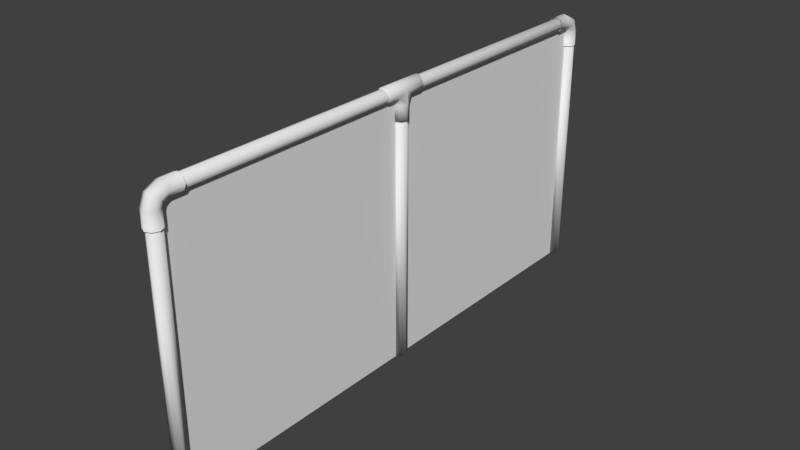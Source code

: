 # Source: fence.blend  (saved by Blender 2.79.0; exported with 4.5.12 LTS)
import bpy
from mathutils import Matrix  # noqa: F401  (used for matrix-valued properties, if any)

bpy.ops.wm.read_factory_settings(use_empty=True)
scene = bpy.context.scene
scene.name = 'Scene'

# ---- collections
col_collection_1 = bpy.data.collections.new('Collection 1'); scene.collection.children.link(col_collection_1)

# ---- materials (node trees are filled in below, after node groups)
mat_fence_wire = bpy.data.materials.new('fence_wire')
mat_fence_wire.alpha_threshold = 0.0
mat_fence_wire.use_transparent_shadow = False
mat_fence_wire.roughness = 0.5
mat_fence = bpy.data.materials.new('fence')
mat_fence.alpha_threshold = 0.0
mat_fence.use_transparent_shadow = False
mat_fence.roughness = 0.5

# ---- material node trees

# ---- world
world_world = bpy.data.worlds.new('World'); scene.world = world_world
world_world.color = (0.05088, 0.05088, 0.05088)
world_world.use_sun_shadow = False
world_world.sun_shadow_jitter_overblur = 0.0
world_world.cycles.sampling_method = 'MANUAL'

# ---- meshes
me_plane_003 = bpy.data.meshes.new('Plane.003')
me_plane_003.from_pydata([(-2.0, -2.0, 0.0), (2.0, -2.0, 0.0), (-2.0, 2.0, 0.0), (2.0, 2.0, 0.0), (2.0, -2.0, 2.721e-05), (-2.0, -2.0, 2.791e-05), (2.0, 2.0, 2.686e-05), (-2.0, 2.0, 2.756e-05)], [], [(0, 1, 3, 2), (4, 5, 7, 6)])
me_plane_003.polygons.foreach_set('use_smooth', [True] * 2)
_uv = me_plane_003.uv_layers.new(name='UVMap')
_uv.uv.foreach_set('vector', [-3.002, -0.9773, 4.003, -0.9773, 4.003, 1.989, -3.002, 1.989, -3.002, -0.9773, 4.003, -0.9773, 4.003, 1.989, -3.002, 1.989])
me_plane_003.materials.append(mat_fence_wire)
me_plane_003.use_remesh_preserve_volume = False
me_plane_003.use_remesh_preserve_attributes = False
me_plane_003.use_mirror_vertex_groups = False
me_plane_003.use_paint_bone_selection = False
me_plane_003.use_paint_mask = True
me_plane_003.update()
me_plane = bpy.data.meshes.new('Plane')
me_plane.from_pydata([(1.917, 2.103, -0.001309), (1.917, 2.069, 0.08109), (1.917, 1.87, -0.001309), (1.917, 2.069, -0.08371), (1.917, 1.987, 0.1152), (1.917, 1.905, 0.08109), (1.917, 1.905, -0.08371), (1.917, 1.987, -0.1178), (1.946, 1.871, 0.08109), (1.975, 1.929, 0.1152), (2.004, 1.987, 0.08109), (2.016, 2.011, -0.001309), (1.975, 1.929, -0.1178), (2.004, 1.987, -0.08371), (1.934, 1.846, -0.001309), (1.946, 1.871, -0.08371), (1.939, 1.595, -0.001309), (1.956, 1.595, 0.08109), (1.997, 1.595, 0.1152), (2.038, 1.595, 0.08109), (2.055, 1.595, -0.001309), (2.038, 1.595, -0.08371), (1.997, 1.595, -0.1178), (1.956, 1.595, -0.08371), (0.05133, 1.575, -6.383e-08), (0.05727, 1.583, -6.418e-08), (0.0363, 1.575, 0.0726), (0.0405, 1.583, 0.081), (-4.511e-09, 1.575, 0.1027), (-5.007e-09, 1.583, 0.1145), (-0.0363, 1.575, 0.0726), (-0.0405, 1.583, 0.081), (-0.05133, 1.575, -8.108e-08), (-0.05727, 1.583, -8.42e-08), (-0.0363, 1.575, -0.0726), (-0.0405, 1.583, -0.081), (3.311e-09, 1.575, -0.1027), (3.187e-09, 1.583, -0.1145), (0.0363, 1.575, -0.0726), (0.0405, 1.583, -0.081), (-0.1667, 1.89, -9.613e-08), (-0.1612, 1.885, -9.651e-08), (0.1667, 1.89, -6.805e-08), (0.1612, 1.885, -6.832e-08), (-0.1667, 1.919, 0.07013), (-0.1612, 1.919, 0.081), (0.1667, 1.919, 0.07013), (0.1612, 1.919, 0.081), (-0.1612, 2.0, 0.1145), (-0.1667, 2.0, 0.1035), (0.1667, 2.0, 0.1035), (0.1612, 2.0, 0.1145), (-0.1612, 2.081, 0.081), (-0.1667, 2.081, 0.07013), (0.1667, 2.081, 0.07013), (0.1612, 2.081, 0.081), (-0.1612, 2.115, -1.165e-07), (-0.1667, 2.11, -1.1e-07), (0.1667, 2.11, -8.405e-08), (0.1612, 2.115, -8.835e-08), (-0.1612, 2.081, -0.081), (-0.1667, 2.081, -0.07013), (0.1667, 2.081, -0.07013), (0.1612, 2.081, -0.081), (-0.1612, 2.0, -0.1145), (-0.1667, 2.0, -0.1036), (0.1667, 2.0, -0.1036), (0.1612, 2.0, -0.1145), (-0.1667, 1.919, -0.07013), (-0.1612, 1.919, -0.081), (0.1667, 1.919, -0.07013), (0.1612, 1.919, -0.081), (0.05727, 1.814, -7.428e-08), (0.0405, 1.814, 0.081), (-5.007e-09, 1.814, 0.1145), (-0.0405, 1.814, 0.081), (-0.05727, 1.814, -9.431e-08), (-0.0405, 1.814, -0.081), (3.187e-09, 1.814, -0.1145), (0.0405, 1.814, -0.081), (-0.06036, 1.885, -8.769e-08), (0.06036, 1.885, -7.714e-08), (0.06036, 1.919, 0.081), (-0.06036, 1.919, 0.081), (-6.771e-09, 2.0, 0.1145), (-1.764e-09, 2.0, -0.1145), (0.06036, 1.919, -0.081), (-0.06036, 1.919, -0.081), (0.05727, 1.583, -6.418e-08), (0.0405, 1.583, 0.081), (-5.007e-09, 1.583, 0.1145), (-0.0405, 1.583, 0.081), (-0.05727, 1.583, -8.42e-08), (-0.0405, 1.583, -0.081), (3.187e-09, 1.583, -0.1145), (0.0405, 1.583, -0.081), (-0.1612, 1.885, -9.651e-08), (0.1612, 1.885, -6.832e-08), (-0.1612, 1.919, 0.081), (0.1612, 1.919, 0.081), (-0.1612, 2.0, 0.1145), (0.1612, 2.0, 0.1145), (-0.1612, 2.081, 0.081), (0.1612, 2.081, 0.081), (-0.1612, 2.115, -1.165e-07), (0.1612, 2.115, -8.835e-08), (-0.1612, 2.081, -0.081), (0.1612, 2.081, -0.081), (-0.1612, 2.0, -0.1145), (0.1612, 2.0, -0.1145), (-0.1612, 1.919, -0.081), (0.1612, 1.919, -0.081), (-1.946, 1.601, -0.001309), (-2.025, 2.025, -0.001309), (-1.953, 1.881, 0.08277), (-1.813, 2.119, -0.001309), (-1.813, 2.084, -0.08538), (-1.813, 1.881, -0.001309), (-1.813, 2.084, 0.08277), (-1.813, 2.0, -0.1202), (-1.813, 1.916, -0.08538), (-1.813, 1.916, 0.08277), (-1.813, 2.0, 0.1176), (-1.946, 1.834, -0.001309), (-1.963, 1.834, -0.08538), (-2.005, 1.834, -0.1202), (-2.047, 1.834, -0.08538), (-2.065, 1.834, -0.001309), (-2.047, 1.834, 0.08277), (-2.005, 1.834, 0.1176), (-1.941, 1.857, -0.001309), (-1.983, 1.941, -0.1202), (-1.953, 1.881, -0.08538), (-2.062, 1.579, 0.001308), (-2.012, 2.0, -0.08538), (-2.012, 2.0, 0.08277), (-1.983, 1.941, 0.1176), (-1.963, 1.834, 0.08277), (-1.923, 2.0, 0.1176), (-1.963, 1.601, 0.08277), (-1.923, 1.916, 0.08277), (-2.005, 1.601, 0.1176), (-1.923, 1.916, -0.08538), (-2.047, 1.601, 0.08277), (-1.923, 2.0, -0.1202), (-2.065, 1.601, -0.001309), (-1.923, 2.084, 0.08277), (-2.047, 1.601, -0.08538), (-1.923, 1.881, -0.001309), (-2.005, 1.601, -0.1202), (-1.923, 2.084, -0.08538), (-1.963, 1.601, -0.08538), (-1.923, 2.119, -0.001309), (-1.95, -2.0, -8.305e-08), (-1.95, 1.851, -2.514e-07), (-1.965, -2.0, 0.07071), (-1.965, 1.851, 0.07071), (-2.0, -2.0, 0.1), (-2.0, 1.851, 0.1), (-2.035, -2.0, 0.07071), (-2.035, 1.851, 0.07071), (-2.05, -2.0, -1.005e-07), (-2.05, 1.851, -2.689e-07), (-2.035, -2.0, -0.07071), (-2.035, 1.851, -0.07071), (-2.0, -2.0, -0.1), (-2.0, 1.851, -0.1), (-1.965, -2.0, -0.07071), (-1.965, 1.851, -0.07071), (1.93, 2.082, 7.771e-08), (-1.869, 2.1, -2.552e-07), (1.93, 2.053, 0.07071), (-1.869, 2.071, 0.07071), (1.93, 1.982, 0.1), (-1.869, 2.0, 0.1), (1.93, 1.912, 0.07071), (-1.869, 1.929, 0.07071), (1.93, 1.882, 7.771e-08), (-1.869, 1.9, -2.552e-07), (1.93, 1.912, -0.07071), (-1.869, 1.929, -0.07071), (1.93, 1.982, -0.1), (-1.869, 2.0, -0.1), (1.93, 2.053, -0.07071), (-1.869, 2.071, -0.07071), (2.05, -2.0, 2.666e-07), (2.05, 1.8, 1.006e-07), (2.035, -2.0, 0.07071), (2.035, 1.8, 0.07071), (2.0, -2.0, 0.1), (2.0, 1.8, 0.1), (1.965, -2.0, 0.07071), (1.965, 1.8, 0.07071), (1.95, -2.0, 2.492e-07), (1.95, 1.8, 8.307e-08), (1.965, -2.0, -0.07071), (1.965, 1.8, -0.07071), (2.0, -2.0, -0.1), (2.0, 1.8, -0.1), (2.035, -2.0, -0.07071), (2.035, 1.8, -0.07071), (0.05, -2.0, 9.179e-08), (0.05, 2.0, -8.305e-08), (0.03536, -2.0, 0.07071), (0.03536, 2.0, 0.07071), (0.0, -2.0, 0.1), (0.0, 2.0, 0.1), (-0.03536, -2.0, 0.07071), (-0.03536, 2.0, 0.07071), (-0.05, -2.0, 7.431e-08), (-0.05, 2.0, -1.005e-07), (-0.03536, -2.0, -0.07071), (-0.03536, 2.0, -0.07071), (0.0, -2.0, -0.1), (0.0, 2.0, -0.1), (0.03536, -2.0, -0.07071), (0.03536, 2.0, -0.07071), (1.956, 1.824, -0.08371), (1.997, 1.824, -0.1178), (2.038, 1.824, -0.08371), (2.055, 1.824, -0.001309), (2.038, 1.824, 0.08109), (1.997, 1.824, 0.1152), (1.956, 1.824, 0.08109), (1.939, 1.824, -0.001309), (1.809, 1.987, -0.1178), (1.809, 1.905, -0.08371), (1.809, 1.905, 0.08109), (1.809, 1.987, 0.1152), (1.809, 2.069, -0.08371), (1.809, 1.87, -0.001309), (1.809, 2.069, 0.08109), (1.809, 2.103, -0.001309)], [], [(10, 1, 4, 9), (14, 2, 6, 15), (8, 5, 2, 14), (9, 4, 5, 8), (219, 13, 11, 220), (223, 8, 14, 224), (22, 23, 16, 17, 18, 19, 20, 21), (217, 23, 16, 224), (220, 20, 21, 219), (222, 18, 19, 221), (224, 16, 17, 223), (219, 21, 22, 218), (221, 19, 20, 220), (223, 17, 18, 222), (13, 3, 0, 11), (222, 9, 8, 223), (220, 11, 10, 221), (218, 12, 13, 219), (224, 14, 15, 217), (221, 10, 9, 222), (12, 7, 3, 13), (15, 6, 7, 12), (218, 22, 23, 217), (232, 231, 228, 227, 230, 226, 225, 229), (11, 0, 1, 10), (44, 49, 53, 57, 61, 65, 68, 40), (42, 70, 66, 62, 58, 54, 50, 46), (26, 24, 25, 27), (28, 26, 27, 29), (30, 28, 29, 31), (32, 30, 31, 33), (34, 32, 33, 35), (36, 34, 35, 37), (38, 36, 37, 39), (24, 38, 39, 25), (44, 40, 41, 45), (42, 46, 47, 43), (49, 44, 45, 48), (46, 50, 51, 47), (53, 49, 48, 52), (50, 54, 55, 51), (57, 53, 52, 56), (54, 58, 59, 55), (61, 57, 56, 60), (58, 62, 63, 59), (65, 61, 60, 64), (62, 66, 67, 63), (68, 65, 64, 69), (66, 70, 71, 67), (40, 68, 69, 41), (70, 42, 43, 71), (26, 28, 30, 32, 34, 36, 38, 24), (95, 79, 72, 88), (90, 74, 75, 91), (91, 75, 76, 92), (92, 76, 77, 93), (93, 77, 78, 94), (94, 78, 79, 95), (89, 73, 74, 90), (103, 102, 100, 84, 101), (102, 103, 105, 104), (81, 97, 99, 82), (96, 80, 83, 98), (85, 109, 111, 86), (108, 85, 87, 110), (106, 107, 109, 85, 108), (104, 105, 107, 106), (82, 99, 101, 84), (74, 84, 83, 75), (86, 111, 97, 81), (73, 82, 84, 74), (75, 83, 80, 76), (76, 80, 87, 77), (77, 87, 85, 78), (78, 85, 86, 79), (79, 86, 81, 72), (72, 81, 82, 73), (88, 72, 73, 89), (110, 87, 80, 96), (98, 83, 84, 100), (150, 116, 119, 144), (138, 122, 118, 146), (144, 119, 120, 142), (146, 118, 115, 152), (142, 120, 117, 148), (137, 114, 136, 129), (113, 152, 150, 134), (115, 116, 119, 120, 117, 121, 122, 118), (129, 141, 139, 137), (114, 140, 138, 136), (136, 138, 146, 135), (126, 134, 131, 125), (123, 130, 114, 137), (129, 136, 135, 128), (127, 113, 134, 126), (125, 131, 132, 124), (135, 146, 152, 113), (124, 151, 149, 125), (126, 147, 145, 127), (128, 143, 141, 129), (123, 112, 151, 124), (125, 149, 147, 126), (127, 145, 143, 128), (137, 139, 112, 123), (141, 139, 112, 151, 149, 147, 145, 143), (124, 132, 130, 123), (128, 135, 113, 127), (134, 150, 144, 131), (131, 144, 142, 132), (132, 142, 148, 130), (130, 148, 140, 114), (153, 154, 156, 155), (155, 156, 158, 157), (157, 158, 160, 159), (159, 160, 162, 161), (161, 162, 164, 163), (163, 164, 166, 165), (165, 166, 168, 167), (167, 168, 154, 153), (169, 170, 172, 171), (171, 172, 174, 173), (173, 174, 176, 175), (175, 176, 178, 177), (177, 178, 180, 179), (179, 180, 182, 181), (181, 182, 184, 183), (183, 184, 170, 169), (185, 186, 188, 187), (187, 188, 190, 189), (189, 190, 192, 191), (191, 192, 194, 193), (193, 194, 196, 195), (195, 196, 198, 197), (197, 198, 200, 199), (199, 200, 186, 185), (201, 202, 204, 203), (203, 204, 206, 205), (205, 206, 208, 207), (207, 208, 210, 209), (209, 210, 212, 211), (211, 212, 214, 213), (213, 214, 216, 215), (215, 216, 202, 201), (217, 15, 12, 218), (5, 227, 230, 2), (3, 229, 232, 0), (4, 228, 227, 5), (7, 225, 229, 3), (1, 231, 228, 4), (0, 232, 231, 1), (6, 226, 225, 7), (2, 230, 226, 6), (152, 115, 116, 150), (140, 121, 122, 138), (148, 117, 121, 140), (25, 39, 37, 35, 33, 31, 29, 27), (41, 69, 64, 60, 56, 52, 48, 45), (47, 51, 55, 59, 63, 67, 71, 43), (88, 89, 90, 91, 92, 93, 94, 95), (96, 98, 100, 102, 104, 106, 108, 110), (99, 97, 111, 109, 107, 105, 103, 101), (155, 157, 159, 161, 163, 165, 167, 153), (154, 168, 166, 164, 162, 160, 158, 156), (171, 173, 175, 177, 179, 181, 183, 169), (170, 184, 182, 180, 178, 176, 174, 172), (187, 189, 191, 193, 195, 197, 199, 185), (186, 200, 198, 196, 194, 192, 190, 188), (203, 205, 207, 209, 211, 213, 215, 201), (202, 216, 214, 212, 210, 208, 206, 204)])
me_plane.polygons.foreach_set('use_smooth', [True] * 169)
_uv = me_plane.uv_layers.new(name='UVMap')
_uv.uv.foreach_set('vector', [0.8107, 0.706, 0.7954, 0.7053, 0.8023, 0.716, 0.8153, 0.7154, 0.8296, 0.6486, 0.8245, 0.6476, 0.8159, 0.6623, 0.8245, 0.6642, 0.8218, 0.727, 0.8129, 0.7283, 0.8206, 0.7438, 0.8259, 0.7432, 0.8153, 0.7154, 0.8023, 0.716, 0.8129, 0.7283, 0.8218, 0.727, 0.8363, 0.6827, 0.8117, 0.6842, 0.8095, 0.695, 0.8365, 0.6962, 0.8311, 0.7275, 0.8218, 0.727, 0.8259, 0.7432, 0.83, 0.7432, 0.9793, 0.9714, 0.9719, 0.9675, 0.9667, 0.9555, 0.9667, 0.9424, 0.9719, 0.9359, 0.9793, 0.9398, 0.9845, 0.9519, 0.9845, 0.9649, 0.8337, 0.6644, 0.8749, 0.6632, 0.8746, 0.6482, 0.8338, 0.6488, 0.8365, 0.6962, 0.8753, 0.6975, 0.8753, 0.6821, 0.8363, 0.6827, 0.8332, 0.7182, 0.8736, 0.7226, 0.8745, 0.7129, 0.8351, 0.7096, 0.83, 0.7432, 0.8711, 0.7472, 0.8726, 0.7322, 0.8311, 0.7275, 0.8363, 0.6827, 0.8753, 0.6821, 0.8751, 0.6726, 0.8351, 0.6739, 0.8351, 0.7096, 0.8745, 0.7129, 0.8753, 0.6975, 0.8365, 0.6962, 0.8311, 0.7275, 0.8726, 0.7322, 0.8736, 0.7226, 0.8332, 0.7182, 0.8117, 0.6842, 0.7965, 0.6834, 0.7939, 0.6942, 0.8095, 0.695, 0.8332, 0.7182, 0.8153, 0.7154, 0.8218, 0.727, 0.8311, 0.7275, 0.8365, 0.6962, 0.8095, 0.695, 0.8107, 0.706, 0.8351, 0.7096, 0.8351, 0.6739, 0.8171, 0.6753, 0.8117, 0.6842, 0.8363, 0.6827, 0.8338, 0.6488, 0.8296, 0.6486, 0.8245, 0.6642, 0.8337, 0.6644, 0.8351, 0.7096, 0.8107, 0.706, 0.8153, 0.7154, 0.8332, 0.7182, 0.8171, 0.6753, 0.8043, 0.6734, 0.7965, 0.6834, 0.8117, 0.6842, 0.8245, 0.6642, 0.8159, 0.6623, 0.8043, 0.6734, 0.8171, 0.6753, 0.8351, 0.6739, 0.8751, 0.6726, 0.8749, 0.6632, 0.8337, 0.6644, 0.7183, 0.785, 0.7289, 0.7744, 0.7439, 0.7744, 0.7545, 0.785, 0.7545, 0.8, 0.7439, 0.8106, 0.7289, 0.8106, 0.7183, 0.8, 0.8095, 0.695, 0.7939, 0.6942, 0.7954, 0.7053, 0.8107, 0.706, 0.7188, 0.8364, 0.7287, 0.8258, 0.7432, 0.8258, 0.752, 0.8344, 0.752, 0.8467, 0.7421, 0.8573, 0.7276, 0.8572, 0.7189, 0.8486, 0.6696, 0.8344, 0.6781, 0.8258, 0.6925, 0.8259, 0.7023, 0.8366, 0.7023, 0.8488, 0.6936, 0.8575, 0.6789, 0.8575, 0.6691, 0.8467, 0.9727, 0.9071, 0.9774, 0.8968, 0.9789, 0.8972, 0.9734, 0.9088, 0.9663, 0.9102, 0.9727, 0.9071, 0.9734, 0.9088, 0.9658, 0.9125, 0.962, 0.9046, 0.9663, 0.9102, 0.9658, 0.9125, 0.9606, 0.9058, 0.9621, 0.8933, 0.962, 0.9046, 0.9606, 0.9058, 0.9606, 0.893, 0.9668, 0.8831, 0.9621, 0.8933, 0.9606, 0.893, 0.966, 0.8813, 0.9731, 0.8799, 0.9668, 0.8831, 0.966, 0.8813, 0.9736, 0.8777, 0.9774, 0.8856, 0.9731, 0.8799, 0.9736, 0.8777, 0.9789, 0.8843, 0.9774, 0.8968, 0.9774, 0.8856, 0.9789, 0.8843, 0.9789, 0.8972, 0.7188, 0.8364, 0.7189, 0.8486, 0.7177, 0.8491, 0.7177, 0.8347, 0.6696, 0.8344, 0.6691, 0.8467, 0.6679, 0.8484, 0.6684, 0.8339, 0.7287, 0.8258, 0.7188, 0.8364, 0.7177, 0.8347, 0.7279, 0.8238, 0.6691, 0.8467, 0.6789, 0.8575, 0.678, 0.8595, 0.6679, 0.8484, 0.7432, 0.8258, 0.7287, 0.8258, 0.7279, 0.8238, 0.7428, 0.8238, 0.6789, 0.8575, 0.6936, 0.8575, 0.6931, 0.8595, 0.678, 0.8595, 0.752, 0.8344, 0.7432, 0.8258, 0.7428, 0.8238, 0.7531, 0.8339, 0.6936, 0.8575, 0.7023, 0.8488, 0.7035, 0.8493, 0.6931, 0.8595, 0.752, 0.8467, 0.752, 0.8344, 0.7531, 0.8339, 0.7531, 0.8484, 0.7023, 0.8488, 0.7023, 0.8366, 0.7035, 0.8349, 0.7035, 0.8493, 0.7421, 0.8573, 0.752, 0.8467, 0.7531, 0.8484, 0.7429, 0.8592, 0.7023, 0.8366, 0.6925, 0.8259, 0.6933, 0.824, 0.7035, 0.8349, 0.7276, 0.8572, 0.7421, 0.8573, 0.7429, 0.8592, 0.728, 0.8592, 0.6925, 0.8259, 0.6781, 0.8258, 0.6785, 0.8239, 0.6933, 0.824, 0.7189, 0.8486, 0.7276, 0.8572, 0.728, 0.8592, 0.7177, 0.8491, 0.6781, 0.8258, 0.6696, 0.8344, 0.6684, 0.8339, 0.6785, 0.8239, 0.9727, 0.9071, 0.9663, 0.9102, 0.962, 0.9046, 0.9621, 0.8933, 0.9668, 0.8831, 0.9731, 0.8799, 0.9774, 0.8856, 0.9774, 0.8968, 0.7777, 0.931, 0.8142, 0.9325, 0.8116, 0.9455, 0.777, 0.9432, 0.6555, 0.9198, 0.6925, 0.9207, 0.6919, 0.9294, 0.6553, 0.9279, 0.6553, 0.9279, 0.6919, 0.9294, 0.6893, 0.9424, 0.6547, 0.9401, 0.7779, 0.9024, 0.8131, 0.9021, 0.8148, 0.9152, 0.778, 0.9149, 0.778, 0.9149, 0.8148, 0.9152, 0.8148, 0.9238, 0.7779, 0.9229, 0.7779, 0.9229, 0.8148, 0.9238, 0.8142, 0.9325, 0.7777, 0.931, 0.6556, 0.9118, 0.6924, 0.9121, 0.6925, 0.9207, 0.6555, 0.9198, 0.7435, 0.8955, 0.7435, 0.9475, 0.7306, 0.9484, 0.7276, 0.9215, 0.7306, 0.8946, 0.7435, 0.9475, 0.7435, 0.8955, 0.7576, 0.8955, 0.7576, 0.9475, 0.7009, 0.897, 0.7087, 0.8855, 0.719, 0.8914, 0.7122, 0.9078, 0.7073, 0.9587, 0.6993, 0.945, 0.7117, 0.9351, 0.7191, 0.9518, 0.8499, 0.9246, 0.853, 0.9515, 0.8415, 0.9549, 0.834, 0.9382, 0.853, 0.8977, 0.8499, 0.9246, 0.8345, 0.9109, 0.8414, 0.8945, 0.8658, 0.8986, 0.8658, 0.9506, 0.853, 0.9515, 0.8499, 0.9246, 0.853, 0.8977, 0.88, 0.8986, 0.88, 0.9506, 0.8658, 0.9506, 0.8658, 0.8986, 0.7122, 0.9078, 0.719, 0.8914, 0.7306, 0.8946, 0.7276, 0.9215, 0.6925, 0.9207, 0.7276, 0.9215, 0.7117, 0.9351, 0.6919, 0.9294, 0.834, 0.9382, 0.8415, 0.9549, 0.8296, 0.9618, 0.8217, 0.9481, 0.6924, 0.9121, 0.7122, 0.9078, 0.7276, 0.9215, 0.6925, 0.9207, 0.6919, 0.9294, 0.7117, 0.9351, 0.6993, 0.945, 0.6893, 0.9424, 0.8131, 0.9021, 0.8233, 0.9001, 0.8345, 0.9109, 0.8148, 0.9152, 0.8148, 0.9152, 0.8345, 0.9109, 0.8499, 0.9246, 0.8148, 0.9238, 0.8148, 0.9238, 0.8499, 0.9246, 0.834, 0.9382, 0.8142, 0.9325, 0.8142, 0.9325, 0.834, 0.9382, 0.8217, 0.9481, 0.8116, 0.9455, 0.6907, 0.8991, 0.7009, 0.897, 0.7122, 0.9078, 0.6924, 0.9121, 0.6555, 0.8993, 0.6907, 0.8991, 0.6924, 0.9121, 0.6556, 0.9118, 0.8414, 0.8945, 0.8345, 0.9109, 0.8233, 0.9001, 0.8311, 0.8886, 0.7191, 0.9518, 0.7117, 0.9351, 0.7276, 0.9215, 0.7306, 0.9484, 0.7954, 0.832, 0.7795, 0.8367, 0.7861, 0.852, 0.8023, 0.8427, 0.8043, 0.8002, 0.7892, 0.7894, 0.7811, 0.8039, 0.7965, 0.8101, 0.8023, 0.8427, 0.7861, 0.852, 0.7947, 0.8656, 0.8129, 0.8551, 0.7965, 0.8101, 0.7811, 0.8039, 0.7767, 0.8201, 0.7939, 0.821, 0.8129, 0.8551, 0.7947, 0.8656, 0.8028, 0.8803, 0.8206, 0.8705, 0.8337, 0.7912, 0.8245, 0.791, 0.8171, 0.802, 0.8351, 0.8006, 0.8095, 0.8217, 0.7939, 0.821, 0.7954, 0.832, 0.8107, 0.8327, 0.6679, 0.8, 0.6679, 0.785, 0.6785, 0.7744, 0.6935, 0.7744, 0.7041, 0.785, 0.7041, 0.8, 0.6935, 0.8106, 0.6785, 0.8106, 0.8351, 0.8006, 0.8751, 0.7993, 0.8749, 0.79, 0.8337, 0.7912, 0.8245, 0.791, 0.8159, 0.7891, 0.8043, 0.8002, 0.8171, 0.802, 0.8171, 0.802, 0.8043, 0.8002, 0.7965, 0.8101, 0.8117, 0.8109, 0.8351, 0.8364, 0.8107, 0.8327, 0.8153, 0.8421, 0.8332, 0.845, 0.8338, 0.7756, 0.8296, 0.7753, 0.8245, 0.791, 0.8337, 0.7912, 0.8351, 0.8006, 0.8171, 0.802, 0.8117, 0.8109, 0.8363, 0.8094, 0.8365, 0.8229, 0.8095, 0.8217, 0.8107, 0.8327, 0.8351, 0.8364, 0.8332, 0.845, 0.8153, 0.8421, 0.8218, 0.8538, 0.8311, 0.8543, 0.8117, 0.8109, 0.7965, 0.8101, 0.7939, 0.821, 0.8095, 0.8217, 0.8311, 0.8543, 0.8726, 0.859, 0.8736, 0.8494, 0.8332, 0.845, 0.8351, 0.8364, 0.8745, 0.8397, 0.8753, 0.8242, 0.8365, 0.8229, 0.8363, 0.8094, 0.8753, 0.8088, 0.8751, 0.7993, 0.8351, 0.8006, 0.83, 0.87, 0.8711, 0.8739, 0.8726, 0.859, 0.8311, 0.8543, 0.8332, 0.845, 0.8736, 0.8494, 0.8745, 0.8397, 0.8351, 0.8364, 0.8365, 0.8229, 0.8753, 0.8242, 0.8753, 0.8088, 0.8363, 0.8094, 0.8337, 0.7912, 0.8749, 0.79, 0.8746, 0.775, 0.8338, 0.7756, 0.9776, 0.02161, 0.9721, 0.02868, 0.9583, 0.03194, 0.9444, 0.02946, 0.9385, 0.02271, 0.944, 0.01563, 0.9578, 0.01238, 0.9717, 0.01485, 0.8311, 0.8543, 0.8218, 0.8538, 0.8259, 0.8699, 0.83, 0.87, 0.8363, 0.8094, 0.8117, 0.8109, 0.8095, 0.8217, 0.8365, 0.8229, 0.8107, 0.8327, 0.7954, 0.832, 0.8023, 0.8427, 0.8153, 0.8421, 0.8153, 0.8421, 0.8023, 0.8427, 0.8129, 0.8551, 0.8218, 0.8538, 0.8218, 0.8538, 0.8129, 0.8551, 0.8206, 0.8705, 0.8259, 0.8699, 0.8296, 0.7753, 0.8245, 0.7744, 0.8159, 0.7891, 0.8245, 0.791, 0.7766, 0.6076, 0.7766, 0.02443, 0.7875, 0.02443, 0.7875, 0.6076, 0.7875, 0.6076, 0.7875, 0.02443, 0.7977, 0.02438, 0.7977, 0.6076, 0.7977, 0.6076, 0.7977, 0.02438, 0.8079, 0.02433, 0.8079, 0.6075, 0.8079, 0.6075, 0.8079, 0.02433, 0.8188, 0.02433, 0.8188, 0.6075, 0.8188, 0.6075, 0.8188, 0.02433, 0.8297, 0.02433, 0.8297, 0.6075, 0.8297, 0.6075, 0.8297, 0.02433, 0.8399, 0.02429, 0.8399, 0.6075, 0.8399, 0.6075, 0.8399, 0.02429, 0.8501, 0.02424, 0.8501, 0.6074, 0.8501, 0.6074, 0.8501, 0.02424, 0.861, 0.02424, 0.861, 0.6074, 0.02595, 0.8275, 0.651, 0.8275, 0.651, 0.8401, 0.02595, 0.8401, 0.02595, 0.8401, 0.651, 0.8401, 0.651, 0.8527, 0.02595, 0.8527, 0.02595, 0.8527, 0.651, 0.8527, 0.651, 0.8653, 0.02595, 0.8653, 0.02595, 0.8653, 0.651, 0.8653, 0.651, 0.8778, 0.02595, 0.8779, 0.02595, 0.7771, 0.651, 0.7771, 0.651, 0.7897, 0.02595, 0.7897, 0.02595, 0.7897, 0.651, 0.7897, 0.651, 0.8023, 0.02595, 0.8023, 0.02595, 0.8023, 0.651, 0.8023, 0.651, 0.8149, 0.02595, 0.8149, 0.02595, 0.8149, 0.651, 0.8149, 0.651, 0.8275, 0.02595, 0.8275, 0.9302, 0.6088, 0.9302, 0.03147, 0.9411, 0.03147, 0.9411, 0.6088, 0.9411, 0.6088, 0.9411, 0.03147, 0.9512, 0.03142, 0.9512, 0.6087, 0.9512, 0.6087, 0.9512, 0.03142, 0.9613, 0.03138, 0.9613, 0.6087, 0.9613, 0.6087, 0.9613, 0.03138, 0.9723, 0.03138, 0.9723, 0.6087, 0.8881, 0.6089, 0.8881, 0.03156, 0.899, 0.03156, 0.899, 0.6089, 0.899, 0.6089, 0.899, 0.03156, 0.9091, 0.03152, 0.9091, 0.6088, 0.9091, 0.6088, 0.9091, 0.03152, 0.9192, 0.03147, 0.9192, 0.6088, 0.9192, 0.6088, 0.9192, 0.03147, 0.9302, 0.03147, 0.9302, 0.6088, 0.6254, 0.9711, 0.02515, 0.9711, 0.02515, 0.9603, 0.6254, 0.9603, 0.6254, 0.9603, 0.02515, 0.9603, 0.02509, 0.9498, 0.6253, 0.9498, 0.6253, 0.9498, 0.02509, 0.9498, 0.02504, 0.9394, 0.6253, 0.9394, 0.6253, 0.9394, 0.02504, 0.9394, 0.02504, 0.9285, 0.6253, 0.9285, 0.6253, 0.9285, 0.02504, 0.9285, 0.02504, 0.9177, 0.6253, 0.9177, 0.6253, 0.9177, 0.02504, 0.9177, 0.02499, 0.9072, 0.6252, 0.9072, 0.6252, 0.9072, 0.02499, 0.9072, 0.02494, 0.8967, 0.6252, 0.8967, 0.6252, 0.8967, 0.02494, 0.8967, 0.02494, 0.8859, 0.6252, 0.8859, 0.8337, 0.6644, 0.8245, 0.6642, 0.8171, 0.6753, 0.8351, 0.6739, 0.8129, 0.7283, 0.7947, 0.7388, 0.8028, 0.7536, 0.8206, 0.7438, 0.7965, 0.6834, 0.7811, 0.6772, 0.7767, 0.6934, 0.7939, 0.6942, 0.8023, 0.716, 0.7861, 0.7253, 0.7947, 0.7388, 0.8129, 0.7283, 0.8043, 0.6734, 0.7892, 0.6626, 0.7811, 0.6772, 0.7965, 0.6834, 0.7954, 0.7053, 0.7795, 0.7099, 0.7861, 0.7253, 0.8023, 0.716, 0.7939, 0.6942, 0.7767, 0.6934, 0.7795, 0.7099, 0.7954, 0.7053, 0.8159, 0.6623, 0.7992, 0.6501, 0.7892, 0.6626, 0.8043, 0.6734, 0.8245, 0.6476, 0.8082, 0.6369, 0.7992, 0.6501, 0.8159, 0.6623, 0.7939, 0.821, 0.7767, 0.8201, 0.7795, 0.8367, 0.7954, 0.832, 0.8159, 0.7891, 0.7992, 0.7768, 0.7892, 0.7894, 0.8043, 0.8002, 0.8245, 0.7744, 0.8082, 0.7637, 0.7992, 0.7768, 0.8159, 0.7891, 0.9789, 0.8972, 0.9789, 0.8843, 0.9736, 0.8777, 0.966, 0.8813, 0.9606, 0.893, 0.9606, 0.9058, 0.9658, 0.9125, 0.9734, 0.9088, 0.7177, 0.8491, 0.728, 0.8592, 0.7429, 0.8592, 0.7531, 0.8484, 0.7531, 0.8339, 0.7428, 0.8238, 0.7279, 0.8238, 0.7177, 0.8347, 0.6679, 0.8484, 0.678, 0.8595, 0.6931, 0.8595, 0.7035, 0.8493, 0.7035, 0.8349, 0.6933, 0.824, 0.6785, 0.8239, 0.6684, 0.8339, 0.8978, 0.9376, 0.9121, 0.9045, 0.9323, 0.8938, 0.9467, 0.9117, 0.9467, 0.9477, 0.9323, 0.9808, 0.9121, 0.9916, 0.8978, 0.9737, 0.9237, 0.7321, 0.8967, 0.7051, 0.8967, 0.6669, 0.9237, 0.6398, 0.9619, 0.6398, 0.9889, 0.6669, 0.9889, 0.7051, 0.9619, 0.7321, 0.9889, 0.7936, 0.9889, 0.8318, 0.9619, 0.8588, 0.9237, 0.8588, 0.8967, 0.8318, 0.8967, 0.7936, 0.9237, 0.7666, 0.9619, 0.7666, 0.7875, 0.6076, 0.7977, 0.6076, 0.8079, 0.6075, 0.8188, 0.6075, 0.8297, 0.6075, 0.8399, 0.6075, 0.8501, 0.6074, 0.861, 0.6074, 0.861, 0.02424, 0.8501, 0.02424, 0.8399, 0.02429, 0.8297, 0.02433, 0.8188, 0.02433, 0.8079, 0.02433, 0.7977, 0.02438, 0.7875, 0.02443, 0.02595, 0.8401, 0.02595, 0.8527, 0.02595, 0.8653, 0.02595, 0.8779, 0.02595, 0.7897, 0.02595, 0.8023, 0.02595, 0.8149, 0.02595, 0.8275, 0.651, 0.8275, 0.651, 0.8149, 0.651, 0.8023, 0.651, 0.7897, 0.651, 0.7771, 0.651, 0.8653, 0.651, 0.8527, 0.651, 0.8401, 0.9411, 0.6088, 0.9512, 0.6087, 0.9613, 0.6087, 0.9723, 0.6087, 0.899, 0.6089, 0.9091, 0.6088, 0.9192, 0.6088, 0.9302, 0.6088, 0.9302, 0.03147, 0.9192, 0.03147, 0.9091, 0.03152, 0.899, 0.03156, 0.8881, 0.03156, 0.9613, 0.03138, 0.9512, 0.03142, 0.9411, 0.03147, 0.6254, 0.9603, 0.6253, 0.9498, 0.6253, 0.9394, 0.6253, 0.9285, 0.6253, 0.9177, 0.6252, 0.9072, 0.6252, 0.8967, 0.6252, 0.8859, 0.02494, 0.8859, 0.02494, 0.8967, 0.02499, 0.9072, 0.02504, 0.9177, 0.02504, 0.9285, 0.02504, 0.9394, 0.02509, 0.9498, 0.02515, 0.9603])
me_plane.materials.append(mat_fence)
me_plane.use_remesh_preserve_volume = False
me_plane.use_remesh_preserve_attributes = False
me_plane.use_mirror_vertex_groups = False
me_plane.use_paint_bone_selection = False
me_plane.use_paint_mask = True
me_plane.update()

# ---- objects
ob_fence_wire = bpy.data.objects.new('fence_wire', me_plane_003)
ob_fence = bpy.data.objects.new('fence', me_plane)

# ---- transforms, parenting, visibility, modifiers, constraints
ob_fence_wire.location = (0.0, 0.0, 5.014)
ob_fence_wire.rotation_euler = (1.571, 0.0, 1.571)
ob_fence_wire.scale = (2.0, 1.0, 1.0)
ob_fence_wire.lineart.crease_threshold = 0.0
ob_fence.location = (0.0, 0.0, 5.014)
ob_fence.rotation_euler = (1.571, 0.0, 1.571)
ob_fence.scale = (2.0, 1.0, 1.0)
ob_fence.lineart.crease_threshold = 0.0

# ---- collection membership
col_collection_1.objects.link(ob_fence_wire)
col_collection_1.objects.link(ob_fence)

# ---- scene / render settings (as saved in the file)
scene.frame_start = 1; scene.frame_end = 250; scene.frame_set(0)
scene.render.engine = 'BLENDER_EEVEE_NEXT'
scene.render.resolution_percentage = 50
scene.render.dither_intensity = 0.0
scene.cycles.use_denoising = False
scene.cycles.samples = 1024
scene.cycles.sampling_pattern = 'TABULATED_SOBOL'
scene.cycles.use_adaptive_sampling = False
scene.cycles.use_light_tree = False
scene.cycles.blur_glossy = 0.0
scene.cycles.sample_clamp_indirect = 0.0
scene.cycles.bake_type = 'AO'
scene.view_settings.view_transform = 'Standard'
bpy.context.view_layer.update()

# ---- added for rendering (the .blend has no active camera and no usable light): camera, sun
cam_auto = bpy.data.cameras.new('AutoCamera')
cam_auto.lens = 50.0
cam_auto.sensor_width = 36.0
cam_auto.clip_end = 1000.0
ob_auto_camera = bpy.data.objects.new('AutoCamera', cam_auto)
scene.collection.objects.link(ob_auto_camera)
ob_auto_camera.location = (8.52494, -10.2408, 11.895)
ob_auto_camera.rotation_euler = (1.09748, -7.21219e-08, 0.694738)
scene.camera = ob_auto_camera
light_auto_sun = bpy.data.lights.new('AutoSun', 'SUN')
light_auto_sun.energy = 3.0
light_auto_sun.angle = 0.0523599
ob_auto_sun = bpy.data.objects.new('AutoSun', light_auto_sun)
scene.collection.objects.link(ob_auto_sun)
ob_auto_sun.rotation_euler = (0.872665, 0.174533, 0.523599)
bpy.context.view_layer.update()
